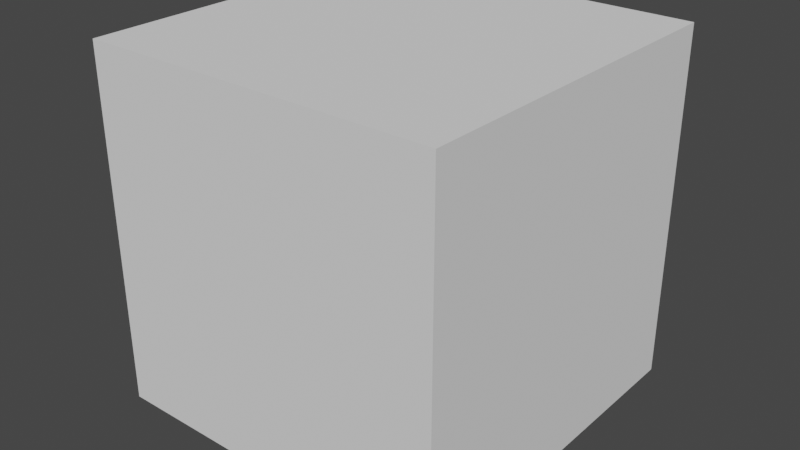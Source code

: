 # Source: spreadout_group.blend  (saved by Blender 3.4.6; exported with 4.5.12 LTS)
import bpy
from mathutils import Matrix  # noqa: F401  (used for matrix-valued properties, if any)

bpy.ops.wm.read_factory_settings(use_empty=True)
scene = bpy.context.scene
scene.name = 'Scene'

# ---- collections
col_collection = bpy.data.collections.new('Collection'); scene.collection.children.link(col_collection)

# ---- world
world_world = bpy.data.worlds.new('World'); scene.world = world_world
world_world.use_nodes = True; world_world.node_tree.nodes.clear()
_N = world_world.node_tree.nodes; _L = world_world.node_tree.links
n0 = _N.new('ShaderNodeOutputWorld'); n0.name = 'World Output'; n0.location = (300, 300)
n1 = _N.new('ShaderNodeBackground'); n1.name = 'Background'; n1.location = (10, 300)
n1.inputs[0].default_value = (0.05088, 0.05088, 0.05088, 1.0)
_L.new(n1.outputs[0], n0.inputs[0])
n0.is_active_output = True
world_world.color = (0.05088, 0.05088, 0.05088)
world_world.use_sun_shadow = False
world_world.sun_shadow_jitter_overblur = 0.0

# ---- cameras
cam_camera_003 = bpy.data.cameras.new('Camera.003')
cam_camera_003.clip_end = 20.0
cam_camera_003.lens = 19.99
cam_camera_003.show_limits = True
cam_camera_003.lens_unit = 'FOV'
cam_camera_003.dof.focus_distance = 5.0
cam_camera_007 = bpy.data.cameras.new('Camera.007')
cam_camera_007.clip_end = 20.0
cam_camera_007.lens = 19.99
cam_camera_007.show_limits = True
cam_camera_007.lens_unit = 'FOV'
cam_camera_007.dof.focus_distance = 5.0
cam_camera_012 = bpy.data.cameras.new('Camera.012')
cam_camera_012.clip_end = 20.0
cam_camera_012.lens = 19.99
cam_camera_012.show_limits = True
cam_camera_012.lens_unit = 'FOV'
cam_camera_012.dof.focus_distance = 5.0
cam_camera_013 = bpy.data.cameras.new('Camera.013')
cam_camera_013.clip_end = 20.0
cam_camera_013.lens = 19.99
cam_camera_013.show_limits = True
cam_camera_013.lens_unit = 'FOV'
cam_camera_013.dof.focus_distance = 5.0

# ---- meshes
me_cube = bpy.data.meshes.new('Cube')
me_cube.from_pydata([(0.0, 0.0, 0.0), (0.0, 0.0, 1.0), (0.0, 1.0, 0.0), (0.0, 1.0, 1.0), (1.0, 0.0, 0.0), (1.0, 0.0, 1.0), (1.0, 1.0, 0.0), (1.0, 1.0, 1.0)], [], [(0, 1, 3, 2), (2, 3, 7, 6), (6, 7, 5, 4), (4, 5, 1, 0), (2, 6, 4, 0), (7, 3, 1, 5)])
_uv = me_cube.uv_layers.new(name='UVMap')
_uv.uv.foreach_set('vector', [0.375, 0.0, 0.625, 0.0, 0.625, 0.25, 0.375, 0.25, 0.375, 0.25, 0.625, 0.25, 0.625, 0.5, 0.375, 0.5, 0.375, 0.5, 0.625, 0.5, 0.625, 0.75, 0.375, 0.75, 0.375, 0.75, 0.625, 0.75, 0.625, 1.0, 0.375, 1.0, 0.125, 0.5, 0.375, 0.5, 0.375, 0.75, 0.125, 0.75, 0.625, 0.5, 0.875, 0.5, 0.875, 0.75, 0.625, 0.75])
me_cube.update()
me_cylinder_004 = bpy.data.meshes.new('Cylinder.004')
me_cylinder_004.from_pydata([(9.537e-07, 1.0, -1.0), (9.537e-07, 1.0, 1.0), (0.866, 0.5, -1.0), (0.866, 0.5, 1.0), (0.866, -0.5, -1.0), (0.866, -0.5, 1.0), (9.537e-07, -1.0, -1.0), (9.537e-07, -1.0, 1.0), (-0.866, -0.5, -1.0), (-0.866, -0.5, 1.0), (-0.866, 0.5, -1.0), (-0.866, 0.5, 1.0)], [], [(0, 1, 3, 2), (2, 3, 5, 4), (4, 5, 7, 6), (6, 7, 9, 8), (3, 1, 11, 9, 7, 5), (8, 9, 11, 10), (10, 11, 1, 0), (0, 2, 4, 6, 8, 10)])
_uv = me_cylinder_004.uv_layers.new(name='UVMap')
_uv.uv.foreach_set('vector', [1.0, 0.5, 1.0, 1.0, 0.8333, 1.0, 0.8333, 0.5, 0.8333, 0.5, 0.8333, 1.0, 0.6667, 1.0, 0.6667, 0.5, 0.6667, 0.5, 0.6667, 1.0, 0.5, 1.0, 0.5, 0.5, 0.5, 0.5, 0.5, 1.0, 0.3333, 1.0, 0.3333, 0.5, 0.4578, 0.37, 0.25, 0.49, 0.04215, 0.37, 0.04215, 0.13, 0.25, 0.01, 0.4578, 0.13, 0.3333, 0.5, 0.3333, 1.0, 0.1667, 1.0, 0.1667, 0.5, 0.1667, 0.5, 0.1667, 1.0, -8.941e-08, 1.0, -8.941e-08, 0.5, 0.75, 0.49, 0.9578, 0.37, 0.9578, 0.13, 0.75, 0.01, 0.5422, 0.13, 0.5422, 0.37])
me_cylinder_004.update()
me_cylinder_002 = bpy.data.meshes.new('Cylinder.002')
me_cylinder_002.from_pydata([(1.066e-06, 1.118, -1.118), (1.066e-06, 1.118, 1.118), (0.9678, 0.5588, -1.118), (0.9678, 0.5588, 1.118), (0.9678, -0.5588, -1.118), (0.9678, -0.5588, 1.118), (1.066e-06, -1.118, -1.118), (1.066e-06, -1.118, 1.118), (-0.9678, -0.5588, -1.118), (-0.9678, -0.5588, 1.118), (-0.9678, 0.5588, -1.118), (-0.9678, 0.5588, 1.118)], [], [(0, 1, 3, 2), (2, 3, 5, 4), (4, 5, 7, 6), (6, 7, 9, 8), (8, 9, 11, 10), (10, 11, 1, 0), (3, 1, 11, 9, 7, 5)])
_uv = me_cylinder_002.uv_layers.new(name='UVMap')
_uv.uv.foreach_set('vector', [1.0, 0.5, 1.0, 1.0, 0.8333, 1.0, 0.8333, 0.5, 0.8333, 0.5, 0.8333, 1.0, 0.6667, 1.0, 0.6667, 0.5, 0.6667, 0.5, 0.6667, 1.0, 0.5, 1.0, 0.5, 0.5, 0.5, 0.5, 0.5, 1.0, 0.3333, 1.0, 0.3333, 0.5, 0.3333, 0.5, 0.3333, 1.0, 0.1667, 1.0, 0.1667, 0.5, 0.1667, 0.5, 0.1667, 1.0, -8.941e-08, 1.0, -8.941e-08, 0.5, 0.8333, 1.0, -8.941e-08, 1.0, 0.1667, 1.0, 0.3333, 1.0, 0.5, 1.0, 0.6667, 1.0])
me_cylinder_002.update()
me_cylinder_005 = bpy.data.meshes.new('Cylinder.005')
me_cylinder_005.from_pydata([(9.537e-07, 1.0, -1.0), (9.537e-07, 1.0, 1.0), (0.866, 0.5, -1.0), (0.866, 0.5, 1.0), (0.866, -0.5, -1.0), (0.866, -0.5, 1.0), (9.537e-07, -1.0, -1.0), (9.537e-07, -1.0, 1.0), (-0.866, -0.5, -1.0), (-0.866, -0.5, 1.0), (-0.866, 0.5, -1.0), (-0.866, 0.5, 1.0)], [], [(0, 1, 3, 2), (2, 3, 5, 4), (4, 5, 7, 6), (6, 7, 9, 8), (3, 1, 11, 9, 7, 5), (8, 9, 11, 10), (10, 11, 1, 0), (0, 2, 4, 6, 8, 10)])
_uv = me_cylinder_005.uv_layers.new(name='UVMap')
_uv.uv.foreach_set('vector', [1.0, 0.5, 1.0, 1.0, 0.8333, 1.0, 0.8333, 0.5, 0.8333, 0.5, 0.8333, 1.0, 0.6667, 1.0, 0.6667, 0.5, 0.6667, 0.5, 0.6667, 1.0, 0.5, 1.0, 0.5, 0.5, 0.5, 0.5, 0.5, 1.0, 0.3333, 1.0, 0.3333, 0.5, 0.4578, 0.37, 0.25, 0.49, 0.04215, 0.37, 0.04215, 0.13, 0.25, 0.01, 0.4578, 0.13, 0.3333, 0.5, 0.3333, 1.0, 0.1667, 1.0, 0.1667, 0.5, 0.1667, 0.5, 0.1667, 1.0, -8.941e-08, 1.0, -8.941e-08, 0.5, 0.75, 0.49, 0.9578, 0.37, 0.9578, 0.13, 0.75, 0.01, 0.5422, 0.13, 0.5422, 0.37])
me_cylinder_005.update()

# ---- objects
ob_boundary = bpy.data.objects.new('boundary', me_cube)
ob_uav1_005 = bpy.data.objects.new('uav1.005', cam_camera_003)
ob_actor_004 = bpy.data.objects.new('actor.004', me_cylinder_004)
ob_actor_001 = bpy.data.objects.new('actor.001', me_cylinder_002)
ob_actor_005 = bpy.data.objects.new('actor.005', me_cylinder_005)
ob_uav1_001 = bpy.data.objects.new('uav1.001', cam_camera_007)
ob_uav1_002 = bpy.data.objects.new('uav1.002', cam_camera_012)
ob_uav1_003 = bpy.data.objects.new('uav1.003', cam_camera_013)

# ---- transforms, parenting, visibility, modifiers, constraints
ob_boundary.location = (0.0, 0.0, 0.0)
ob_boundary.scale = (30.0, 30.0, 30.0)
ob_boundary.display_type = 'WIRE'
ob_uav1_005.location = (2.777, 4.562, 7.0)
ob_uav1_005.rotation_euler = (1.222, 0.0, 0.0)
ob_uav1_005.show_name = True
ob_actor_004.location = (14.17, 17.6, 0.3452)
ob_actor_004.rotation_euler = (0.0, -0.0, -1.078)
ob_actor_004.scale = (1.118, 1.118, 1.118)
ob_actor_001.location = (13.18, 15.55, 0.376)
ob_actor_001.rotation_euler = (0.0, -0.0, -2.675)
_vg = ob_actor_001.vertex_groups.new(name='Group')
ob_actor_005.location = (11.71, 17.33, 0.376)
ob_actor_005.rotation_euler = (0.0, -0.0, -1.078)
ob_actor_005.scale = (1.118, 1.118, 1.118)
ob_uav1_001.location = (6.498, 4.562, 7.0)
ob_uav1_001.rotation_euler = (1.222, 0.0, 0.0)
ob_uav1_001.show_name = True
ob_uav1_002.location = (9.969, 4.562, 7.0)
ob_uav1_002.rotation_euler = (1.222, 0.0, 0.0)
ob_uav1_002.show_name = True
ob_uav1_003.location = (13.44, 4.562, 7.0)
ob_uav1_003.rotation_euler = (1.222, 0.0, 0.0)
ob_uav1_003.show_name = True

# ---- collection membership
col_collection.objects.link(ob_boundary)
col_collection.objects.link(ob_uav1_005)
col_collection.objects.link(ob_actor_004)
col_collection.objects.link(ob_actor_001)
col_collection.objects.link(ob_actor_005)
col_collection.objects.link(ob_uav1_001)
col_collection.objects.link(ob_uav1_002)
col_collection.objects.link(ob_uav1_003)

# ---- scene / render settings (as saved in the file)
scene.frame_start = 1; scene.frame_end = 30; scene.frame_set(0)
scene.render.engine = 'BLENDER_EEVEE_NEXT'
scene.render.resolution_x = 3840
scene.render.resolution_y = 2160
scene.render.fps = 30
scene.cycles.sampling_pattern = 'TABULATED_SOBOL'
scene.cycles.use_light_tree = False
scene.view_settings.view_transform = 'Filmic'
bpy.context.view_layer.update()

# ---- added for rendering (the .blend has no active camera and no usable light): camera, sun
cam_auto = bpy.data.cameras.new('AutoCamera')
cam_auto.lens = 50.0
cam_auto.sensor_width = 36.0
cam_auto.clip_end = 1000.0
ob_auto_camera = bpy.data.objects.new('AutoCamera', cam_auto)
scene.collection.objects.link(ob_auto_camera)
ob_auto_camera.location = (63.4922, -43.1906, 53.4076)
ob_auto_camera.rotation_euler = (1.09748, -7.21219e-08, 0.694738)
scene.camera = ob_auto_camera
light_auto_sun = bpy.data.lights.new('AutoSun', 'SUN')
light_auto_sun.energy = 3.0
light_auto_sun.angle = 0.0523599
ob_auto_sun = bpy.data.objects.new('AutoSun', light_auto_sun)
scene.collection.objects.link(ob_auto_sun)
ob_auto_sun.rotation_euler = (0.872665, 0.174533, 0.523599)
bpy.context.view_layer.update()
